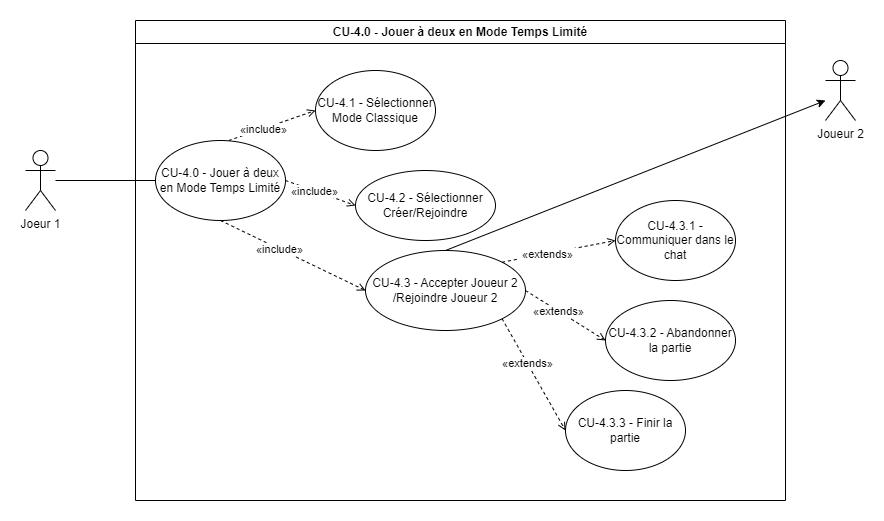

The diagram above was exported from draw.io. Its source (the exported page's mxGraphModel, read from the mxfile embedded in the PNG):
<mxGraphModel dx="1994" dy="589" grid="1" gridSize="10" guides="1" tooltips="1" connect="1" arrows="1" fold="1" page="1" pageScale="1" pageWidth="827" pageHeight="1169" math="0" shadow="0">
  <root>
    <mxCell id="0" />
    <mxCell id="1" parent="0" />
    <mxCell id="18jkx4ALoF16oKunyMkC-1" value="CU-4.0 - Jouer à deux en Mode Temps Limité" style="swimlane;whiteSpace=wrap;html=1;" vertex="1" parent="1">
      <mxGeometry x="100" y="40" width="650" height="480" as="geometry" />
    </mxCell>
    <mxCell id="18jkx4ALoF16oKunyMkC-2" value="CU-4.0 - Jouer à deux en Mode Temps Limité" style="ellipse;whiteSpace=wrap;html=1;" vertex="1" parent="18jkx4ALoF16oKunyMkC-1">
      <mxGeometry x="20" y="120" width="130" height="80" as="geometry" />
    </mxCell>
    <mxCell id="18jkx4ALoF16oKunyMkC-3" value="CU-4.1 - Sélectionner Mode Classique" style="ellipse;whiteSpace=wrap;html=1;" vertex="1" parent="18jkx4ALoF16oKunyMkC-1">
      <mxGeometry x="180" y="50" width="120" height="80" as="geometry" />
    </mxCell>
    <mxCell id="18jkx4ALoF16oKunyMkC-4" value="CU-4.2 - Sélectionner Créer/Rejoindre" style="ellipse;whiteSpace=wrap;html=1;" vertex="1" parent="18jkx4ALoF16oKunyMkC-1">
      <mxGeometry x="220" y="150" width="140" height="70" as="geometry" />
    </mxCell>
    <mxCell id="18jkx4ALoF16oKunyMkC-5" value="CU-4.3 - Accepter Joueur 2 /Rejoindre Joueur 2" style="ellipse;whiteSpace=wrap;html=1;" vertex="1" parent="18jkx4ALoF16oKunyMkC-1">
      <mxGeometry x="230" y="230" width="160" height="80" as="geometry" />
    </mxCell>
    <mxCell id="18jkx4ALoF16oKunyMkC-6" value="CU-4.3.1 -Communiquer dans le chat" style="ellipse;whiteSpace=wrap;html=1;" vertex="1" parent="18jkx4ALoF16oKunyMkC-1">
      <mxGeometry x="480" y="180" width="120" height="80" as="geometry" />
    </mxCell>
    <mxCell id="18jkx4ALoF16oKunyMkC-7" value="CU-4.3.2 - Abandonner la partie" style="ellipse;whiteSpace=wrap;html=1;" vertex="1" parent="18jkx4ALoF16oKunyMkC-1">
      <mxGeometry x="470" y="280" width="130" height="80" as="geometry" />
    </mxCell>
    <mxCell id="18jkx4ALoF16oKunyMkC-8" value="CU-4.3.3 - Finir la partie" style="ellipse;whiteSpace=wrap;html=1;" vertex="1" parent="18jkx4ALoF16oKunyMkC-1">
      <mxGeometry x="430" y="370" width="120" height="80" as="geometry" />
    </mxCell>
    <mxCell id="18jkx4ALoF16oKunyMkC-9" value="Joeur 1" style="shape=umlActor;verticalLabelPosition=bottom;verticalAlign=top;html=1;outlineConnect=0;" vertex="1" parent="18jkx4ALoF16oKunyMkC-1">
      <mxGeometry x="-110" y="130" width="30" height="60" as="geometry" />
    </mxCell>
    <mxCell id="18jkx4ALoF16oKunyMkC-10" value="" style="html=1;verticalAlign=bottom;labelBackgroundColor=none;endArrow=open;endFill=0;dashed=1;rounded=0;exitX=0.563;exitY=0;exitDx=0;exitDy=0;entryX=0;entryY=0.5;entryDx=0;entryDy=0;exitPerimeter=0;" edge="1" parent="18jkx4ALoF16oKunyMkC-1" source="18jkx4ALoF16oKunyMkC-2" target="18jkx4ALoF16oKunyMkC-3">
      <mxGeometry width="160" relative="1" as="geometry">
        <mxPoint x="-70" y="30" as="sourcePoint" />
        <mxPoint x="-15" y="2" as="targetPoint" />
      </mxGeometry>
    </mxCell>
    <mxCell id="18jkx4ALoF16oKunyMkC-11" value="&amp;nbsp;«include»&amp;nbsp;" style="edgeLabel;html=1;align=center;verticalAlign=middle;resizable=0;points=[];" vertex="1" connectable="0" parent="18jkx4ALoF16oKunyMkC-10">
      <mxGeometry x="-0.2036" relative="1" as="geometry">
        <mxPoint as="offset" />
      </mxGeometry>
    </mxCell>
    <mxCell id="18jkx4ALoF16oKunyMkC-12" value="" style="endArrow=none;html=1;rounded=0;entryX=0;entryY=0.5;entryDx=0;entryDy=0;" edge="1" parent="18jkx4ALoF16oKunyMkC-1" source="18jkx4ALoF16oKunyMkC-9" target="18jkx4ALoF16oKunyMkC-2">
      <mxGeometry width="50" height="50" relative="1" as="geometry">
        <mxPoint x="370" y="190" as="sourcePoint" />
        <mxPoint x="420" y="140" as="targetPoint" />
      </mxGeometry>
    </mxCell>
    <mxCell id="18jkx4ALoF16oKunyMkC-13" value="" style="html=1;verticalAlign=bottom;labelBackgroundColor=none;endArrow=open;endFill=0;dashed=1;rounded=0;exitX=1;exitY=0.5;exitDx=0;exitDy=0;entryX=0;entryY=0.5;entryDx=0;entryDy=0;" edge="1" parent="18jkx4ALoF16oKunyMkC-1" source="18jkx4ALoF16oKunyMkC-2" target="18jkx4ALoF16oKunyMkC-4">
      <mxGeometry width="160" relative="1" as="geometry">
        <mxPoint x="103" y="130" as="sourcePoint" />
        <mxPoint x="190" y="100" as="targetPoint" />
      </mxGeometry>
    </mxCell>
    <mxCell id="18jkx4ALoF16oKunyMkC-14" value="&amp;nbsp;«include»&amp;nbsp;" style="edgeLabel;html=1;align=center;verticalAlign=middle;resizable=0;points=[];" vertex="1" connectable="0" parent="18jkx4ALoF16oKunyMkC-13">
      <mxGeometry x="-0.2036" relative="1" as="geometry">
        <mxPoint as="offset" />
      </mxGeometry>
    </mxCell>
    <mxCell id="18jkx4ALoF16oKunyMkC-15" value="" style="html=1;verticalAlign=bottom;labelBackgroundColor=none;endArrow=open;endFill=0;dashed=1;rounded=0;exitX=0.5;exitY=1;exitDx=0;exitDy=0;entryX=0;entryY=0.5;entryDx=0;entryDy=0;" edge="1" parent="18jkx4ALoF16oKunyMkC-1" source="18jkx4ALoF16oKunyMkC-2" target="18jkx4ALoF16oKunyMkC-5">
      <mxGeometry width="160" relative="1" as="geometry">
        <mxPoint x="150" y="250" as="sourcePoint" />
        <mxPoint x="237" y="220" as="targetPoint" />
      </mxGeometry>
    </mxCell>
    <mxCell id="18jkx4ALoF16oKunyMkC-16" value="&amp;nbsp;«include»&amp;nbsp;" style="edgeLabel;html=1;align=center;verticalAlign=middle;resizable=0;points=[];" vertex="1" connectable="0" parent="18jkx4ALoF16oKunyMkC-15">
      <mxGeometry x="-0.2036" relative="1" as="geometry">
        <mxPoint as="offset" />
      </mxGeometry>
    </mxCell>
    <mxCell id="18jkx4ALoF16oKunyMkC-21" value="" style="html=1;verticalAlign=bottom;labelBackgroundColor=none;endArrow=open;endFill=0;dashed=1;rounded=0;entryX=0;entryY=0.5;entryDx=0;entryDy=0;exitX=1;exitY=0;exitDx=0;exitDy=0;" edge="1" parent="18jkx4ALoF16oKunyMkC-1" source="18jkx4ALoF16oKunyMkC-5" target="18jkx4ALoF16oKunyMkC-6">
      <mxGeometry width="160" relative="1" as="geometry">
        <mxPoint x="390" y="240" as="sourcePoint" />
        <mxPoint x="212" y="350" as="targetPoint" />
      </mxGeometry>
    </mxCell>
    <mxCell id="18jkx4ALoF16oKunyMkC-22" value="&amp;nbsp;«extends»&amp;nbsp;" style="edgeLabel;html=1;align=center;verticalAlign=middle;resizable=0;points=[];" vertex="1" connectable="0" parent="18jkx4ALoF16oKunyMkC-21">
      <mxGeometry x="-0.2036" relative="1" as="geometry">
        <mxPoint as="offset" />
      </mxGeometry>
    </mxCell>
    <mxCell id="18jkx4ALoF16oKunyMkC-17" value="" style="html=1;verticalAlign=bottom;labelBackgroundColor=none;endArrow=open;endFill=0;dashed=1;rounded=0;exitX=1;exitY=0.5;exitDx=0;exitDy=0;entryX=0;entryY=0.5;entryDx=0;entryDy=0;" edge="1" parent="18jkx4ALoF16oKunyMkC-1" source="18jkx4ALoF16oKunyMkC-5" target="18jkx4ALoF16oKunyMkC-7">
      <mxGeometry width="160" relative="1" as="geometry">
        <mxPoint x="190" y="390" as="sourcePoint" />
        <mxPoint x="252" y="330" as="targetPoint" />
      </mxGeometry>
    </mxCell>
    <mxCell id="18jkx4ALoF16oKunyMkC-18" value="&amp;nbsp;«extends»&amp;nbsp;" style="edgeLabel;html=1;align=center;verticalAlign=middle;resizable=0;points=[];" vertex="1" connectable="0" parent="18jkx4ALoF16oKunyMkC-17">
      <mxGeometry x="-0.2036" relative="1" as="geometry">
        <mxPoint as="offset" />
      </mxGeometry>
    </mxCell>
    <mxCell id="18jkx4ALoF16oKunyMkC-19" value="" style="html=1;verticalAlign=bottom;labelBackgroundColor=none;endArrow=open;endFill=0;dashed=1;rounded=0;exitX=1;exitY=1;exitDx=0;exitDy=0;entryX=0;entryY=0.5;entryDx=0;entryDy=0;" edge="1" parent="18jkx4ALoF16oKunyMkC-1" source="18jkx4ALoF16oKunyMkC-5" target="18jkx4ALoF16oKunyMkC-8">
      <mxGeometry width="160" relative="1" as="geometry">
        <mxPoint x="130" y="380" as="sourcePoint" />
        <mxPoint x="192" y="320" as="targetPoint" />
      </mxGeometry>
    </mxCell>
    <mxCell id="18jkx4ALoF16oKunyMkC-20" value="&amp;nbsp;«extends»&amp;nbsp;" style="edgeLabel;html=1;align=center;verticalAlign=middle;resizable=0;points=[];" vertex="1" connectable="0" parent="18jkx4ALoF16oKunyMkC-19">
      <mxGeometry x="-0.2036" relative="1" as="geometry">
        <mxPoint as="offset" />
      </mxGeometry>
    </mxCell>
    <mxCell id="18jkx4ALoF16oKunyMkC-24" value="Joueur 2" style="shape=umlActor;verticalLabelPosition=bottom;verticalAlign=top;html=1;outlineConnect=0;" vertex="1" parent="1">
      <mxGeometry x="790" y="80" width="30" height="60" as="geometry" />
    </mxCell>
    <mxCell id="18jkx4ALoF16oKunyMkC-25" value="" style="endArrow=classic;html=1;rounded=0;exitX=0.5;exitY=0;exitDx=0;exitDy=0;" edge="1" parent="1" source="18jkx4ALoF16oKunyMkC-5">
      <mxGeometry width="50" height="50" relative="1" as="geometry">
        <mxPoint x="450" y="280" as="sourcePoint" />
        <mxPoint x="790" y="120" as="targetPoint" />
      </mxGeometry>
    </mxCell>
  </root>
</mxGraphModel>